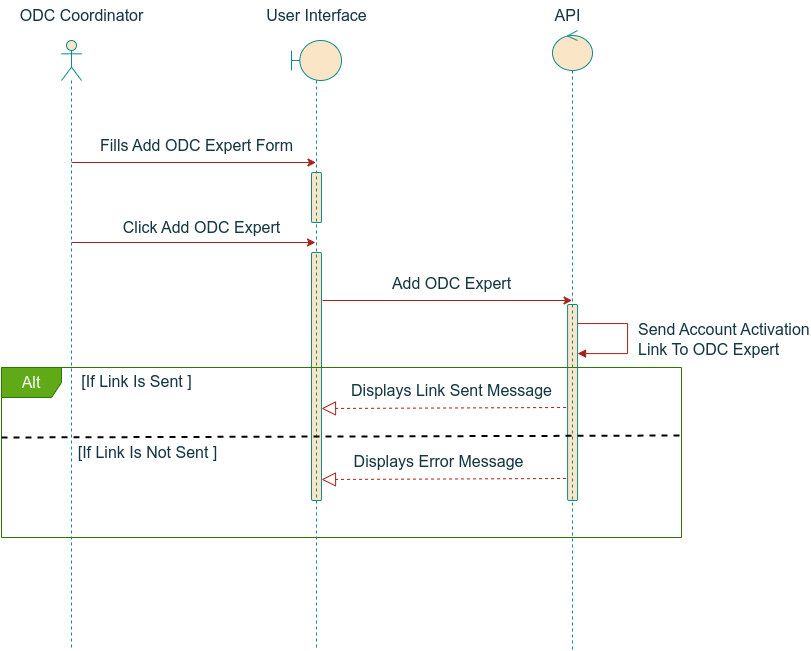

The diagram above was exported from draw.io. Its source (the exported page's mxGraphModel, read from the mxfile embedded in the PNG):
<mxGraphModel dx="1155" dy="616" grid="1" gridSize="10" guides="1" tooltips="1" connect="1" arrows="1" fold="1" page="1" pageScale="1" pageWidth="850" pageHeight="1100" math="0" shadow="0">
  <root>
    <mxCell id="0" />
    <mxCell id="1" parent="0" />
    <mxCell id="2" value="" style="html=1;points=[[0,0,0,0,5],[0,1,0,0,-5],[1,0,0,0,5],[1,1,0,0,-5]];perimeter=orthogonalPerimeter;outlineConnect=0;targetShapes=umlLifeline;portConstraint=eastwest;newEdgeStyle={&quot;curved&quot;:0,&quot;rounded&quot;:0};labelBackgroundColor=none;rounded=1;fillColor=#FAE5C7;strokeColor=#0F8B8D;fontColor=#143642;fontSize=16;" vertex="1" parent="1">
      <mxGeometry x="1300" y="362" width="10" height="50" as="geometry" />
    </mxCell>
    <mxCell id="3" value="" style="html=1;points=[[0,0,0,0,5],[0,1,0,0,-5],[1,0,0,0,5],[1,1,0,0,-5]];perimeter=orthogonalPerimeter;outlineConnect=0;targetShapes=umlLifeline;portConstraint=eastwest;newEdgeStyle={&quot;curved&quot;:0,&quot;rounded&quot;:0};labelBackgroundColor=none;rounded=1;fillColor=#FAE5C7;strokeColor=#0F8B8D;fontColor=#143642;fontSize=16;" vertex="1" parent="1">
      <mxGeometry x="1300" y="442" width="10" height="248" as="geometry" />
    </mxCell>
    <mxCell id="4" value="&lt;font style=&quot;font-size: 16px;&quot;&gt;User Interface&lt;/font&gt;" style="text;html=1;align=center;verticalAlign=middle;resizable=0;points=[];autosize=1;strokeColor=none;fillColor=none;labelBackgroundColor=none;rounded=1;fontColor=#143642;fontSize=16;" vertex="1" parent="1">
      <mxGeometry x="1245" y="190" width="120" height="30" as="geometry" />
    </mxCell>
    <mxCell id="5" value="&lt;span style=&quot;font-size: 16px;&quot;&gt;ODC Coordinator&lt;/span&gt;" style="text;html=1;align=center;verticalAlign=middle;resizable=0;points=[];autosize=1;strokeColor=none;fillColor=none;labelBackgroundColor=none;rounded=1;fontColor=#143642;fontSize=16;" vertex="1" parent="1">
      <mxGeometry x="995" y="190" width="150" height="30" as="geometry" />
    </mxCell>
    <mxCell id="6" value="" style="endArrow=classic;html=1;rounded=1;labelBackgroundColor=none;fontColor=default;strokeColor=#A8201A;fontSize=16;" edge="1" parent="1">
      <mxGeometry width="50" height="50" relative="1" as="geometry">
        <mxPoint x="1060.1" y="352" as="sourcePoint" />
        <mxPoint x="1304.5" y="352" as="targetPoint" />
      </mxGeometry>
    </mxCell>
    <mxCell id="7" value="Fills Add ODC Expert Form" style="text;html=1;align=center;verticalAlign=middle;resizable=0;points=[];autosize=1;strokeColor=none;fillColor=none;labelBackgroundColor=none;rounded=1;fontColor=#143642;fontSize=16;" vertex="1" parent="1">
      <mxGeometry x="1075" y="320" width="220" height="30" as="geometry" />
    </mxCell>
    <mxCell id="8" value="" style="endArrow=classic;html=1;rounded=1;labelBackgroundColor=none;fontColor=default;strokeColor=#A8201A;fontSize=16;" edge="1" parent="1">
      <mxGeometry width="50" height="50" relative="1" as="geometry">
        <mxPoint x="1060.2222222222222" y="432" as="sourcePoint" />
        <mxPoint x="1304" y="432" as="targetPoint" />
      </mxGeometry>
    </mxCell>
    <mxCell id="9" value="Click Add ODC Expert" style="text;html=1;align=center;verticalAlign=middle;resizable=0;points=[];autosize=1;strokeColor=none;fillColor=none;labelBackgroundColor=none;rounded=1;fontColor=#143642;fontSize=16;" vertex="1" parent="1">
      <mxGeometry x="1100" y="402" width="180" height="30" as="geometry" />
    </mxCell>
    <mxCell id="10" value="" style="html=1;points=[[0,0,0,0,5],[0,1,0,0,-5],[1,0,0,0,5],[1,1,0,0,-5]];perimeter=orthogonalPerimeter;outlineConnect=0;targetShapes=umlLifeline;portConstraint=eastwest;newEdgeStyle={&quot;curved&quot;:0,&quot;rounded&quot;:0};labelBackgroundColor=none;rounded=1;fillColor=#FAE5C7;strokeColor=#0F8B8D;fontColor=#143642;fontSize=16;" vertex="1" parent="1">
      <mxGeometry x="1556.07" y="494" width="10" height="196" as="geometry" />
    </mxCell>
    <mxCell id="11" value="&lt;span style=&quot;font-size: 16px;&quot;&gt;API&lt;/span&gt;" style="text;html=1;align=center;verticalAlign=middle;resizable=0;points=[];autosize=1;strokeColor=none;fillColor=none;labelBackgroundColor=none;rounded=1;fontColor=#143642;fontSize=16;" vertex="1" parent="1">
      <mxGeometry x="1531" y="190" width="50" height="30" as="geometry" />
    </mxCell>
    <mxCell id="12" value="" style="endArrow=classic;html=1;rounded=1;labelBackgroundColor=none;fontColor=default;strokeColor=#A8201A;fontSize=16;" edge="1" parent="1">
      <mxGeometry width="50" height="50" relative="1" as="geometry">
        <mxPoint x="1311.07" y="490" as="sourcePoint" />
        <mxPoint x="1560.57" y="490" as="targetPoint" />
      </mxGeometry>
    </mxCell>
    <mxCell id="13" value="Add ODC Expert" style="text;html=1;align=center;verticalAlign=middle;resizable=0;points=[];autosize=1;strokeColor=none;fillColor=none;labelBackgroundColor=none;rounded=1;fontColor=#143642;fontSize=16;" vertex="1" parent="1">
      <mxGeometry x="1370.07" y="458" width="140" height="30" as="geometry" />
    </mxCell>
    <mxCell id="14" value="" style="endArrow=block;dashed=1;endFill=0;endSize=12;html=1;rounded=1;labelBackgroundColor=none;fontColor=default;strokeColor=#A8201A;fontSize=16;" edge="1" parent="1">
      <mxGeometry width="160" relative="1" as="geometry">
        <mxPoint x="1554.57" y="597" as="sourcePoint" />
        <mxPoint x="1310" y="598" as="targetPoint" />
      </mxGeometry>
    </mxCell>
    <mxCell id="15" value="Displays Link Sent Message" style="text;html=1;align=center;verticalAlign=middle;resizable=0;points=[];autosize=1;strokeColor=none;fillColor=none;labelBackgroundColor=none;rounded=1;fontColor=#143642;fontSize=16;" vertex="1" parent="1">
      <mxGeometry x="1330.07" y="565" width="220" height="30" as="geometry" />
    </mxCell>
    <mxCell id="16" value="Alt" style="shape=umlFrame;whiteSpace=wrap;html=1;pointerEvents=0;labelBackgroundColor=none;rounded=1;fillColor=#60a917;strokeColor=#2D7600;fontColor=#ffffff;fontSize=16;" vertex="1" parent="1">
      <mxGeometry x="990" y="557" width="680" height="170" as="geometry" />
    </mxCell>
    <mxCell id="17" value="[If Link Is Sent ]" style="text;html=1;align=center;verticalAlign=middle;resizable=0;points=[];autosize=1;strokeColor=none;fillColor=none;labelBackgroundColor=none;rounded=1;fontColor=#143642;fontSize=16;" vertex="1" parent="1">
      <mxGeometry x="1060" y="556" width="130" height="30" as="geometry" />
    </mxCell>
    <mxCell id="18" value="" style="shape=umlLifeline;perimeter=lifelinePerimeter;whiteSpace=wrap;html=1;container=1;dropTarget=0;collapsible=0;recursiveResize=0;outlineConnect=0;portConstraint=eastwest;newEdgeStyle={&quot;curved&quot;:0,&quot;rounded&quot;:0};participant=umlControl;labelBackgroundColor=none;rounded=1;fillColor=#FAE5C7;strokeColor=#0F8B8D;fontColor=#143642;fontSize=16;" vertex="1" parent="1">
      <mxGeometry x="1541" y="220" width="40" height="620" as="geometry" />
    </mxCell>
    <mxCell id="19" value="" style="shape=umlLifeline;perimeter=lifelinePerimeter;whiteSpace=wrap;html=1;container=1;dropTarget=0;collapsible=0;recursiveResize=0;outlineConnect=0;portConstraint=eastwest;newEdgeStyle={&quot;curved&quot;:0,&quot;rounded&quot;:0};participant=umlBoundary;labelBackgroundColor=none;rounded=1;fillColor=#FAE5C7;strokeColor=#0F8B8D;fontColor=#143642;fontSize=16;" vertex="1" parent="1">
      <mxGeometry x="1280" y="230" width="50" height="610" as="geometry" />
    </mxCell>
    <mxCell id="20" value="" style="shape=umlLifeline;perimeter=lifelinePerimeter;whiteSpace=wrap;html=1;container=1;dropTarget=0;collapsible=0;recursiveResize=0;outlineConnect=0;portConstraint=eastwest;newEdgeStyle={&quot;curved&quot;:0,&quot;rounded&quot;:0};participant=umlActor;labelBackgroundColor=none;rounded=1;fillColor=#FAE5C7;strokeColor=#0F8B8D;fontColor=#143642;fontSize=16;" vertex="1" parent="1">
      <mxGeometry x="1050" y="230" width="20" height="610" as="geometry" />
    </mxCell>
    <mxCell id="21" value="" style="html=1;align=left;spacingLeft=2;endArrow=block;rounded=0;edgeStyle=orthogonalEdgeStyle;curved=0;rounded=0;labelBackgroundColor=none;strokeColor=#A8201A;fontColor=default;fontSize=16;" edge="1" source="10" target="10" parent="1">
      <mxGeometry relative="1" as="geometry">
        <mxPoint x="1570" y="513" as="sourcePoint" />
        <Array as="points">
          <mxPoint x="1616" y="513" />
          <mxPoint x="1616" y="543" />
        </Array>
        <mxPoint x="1561.07" y="543" as="targetPoint" />
      </mxGeometry>
    </mxCell>
    <mxCell id="22" value="&lt;span style=&quot;font-size: 16px;&quot;&gt;Send Account Activation&lt;/span&gt;&lt;div style=&quot;font-size: 16px;&quot;&gt;&lt;span style=&quot;font-size: 16px;&quot;&gt;Link To ODC Expert&lt;/span&gt;&lt;/div&gt;" style="edgeLabel;html=1;align=left;verticalAlign=middle;resizable=0;points=[];labelBackgroundColor=none;fontColor=#143642;fontSize=16;" vertex="1" connectable="0" parent="21">
      <mxGeometry x="-0.0392" y="-1" relative="1" as="geometry">
        <mxPoint x="10" y="3" as="offset" />
      </mxGeometry>
    </mxCell>
    <mxCell id="23" value="" style="endArrow=none;dashed=1;html=1;rounded=0;fontSize=16;strokeWidth=2;" edge="1" parent="1">
      <mxGeometry width="50" height="50" relative="1" as="geometry">
        <mxPoint x="990" y="627" as="sourcePoint" />
        <mxPoint x="1670" y="625" as="targetPoint" />
      </mxGeometry>
    </mxCell>
    <mxCell id="24" value="[If Link Is Not Sent ]" style="text;html=1;align=center;verticalAlign=middle;resizable=0;points=[];autosize=1;strokeColor=none;fillColor=none;labelBackgroundColor=none;rounded=1;fontColor=#143642;fontSize=16;" vertex="1" parent="1">
      <mxGeometry x="1056" y="627" width="160" height="30" as="geometry" />
    </mxCell>
    <mxCell id="25" value="" style="endArrow=block;dashed=1;endFill=0;endSize=12;html=1;rounded=1;labelBackgroundColor=none;fontColor=default;strokeColor=#A8201A;fontSize=16;" edge="1" parent="1">
      <mxGeometry width="160" relative="1" as="geometry">
        <mxPoint x="1554.57" y="668" as="sourcePoint" />
        <mxPoint x="1310" y="669" as="targetPoint" />
      </mxGeometry>
    </mxCell>
    <mxCell id="26" value="Displays Error Message" style="text;html=1;align=center;verticalAlign=middle;resizable=0;points=[];autosize=1;strokeColor=none;fillColor=none;labelBackgroundColor=none;rounded=1;fontColor=#143642;fontSize=16;" vertex="1" parent="1">
      <mxGeometry x="1332.07" y="636" width="190" height="30" as="geometry" />
    </mxCell>
  </root>
</mxGraphModel>